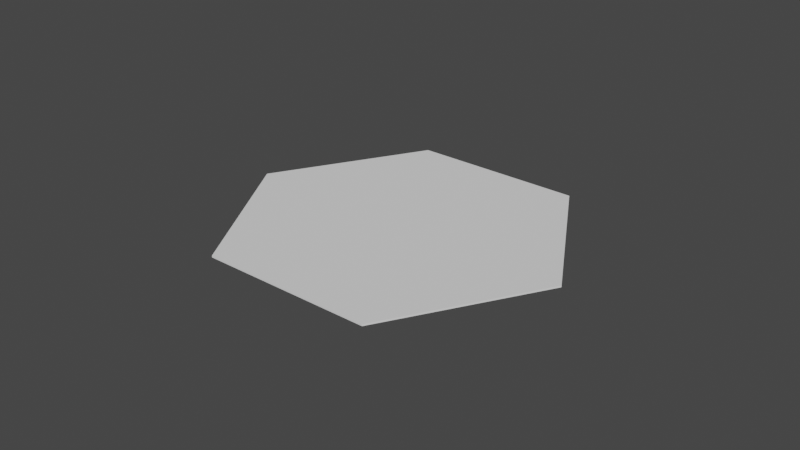 # Source: hex.blend  (saved by Blender 3.3.6; exported with 4.5.12 LTS)
import bpy
from mathutils import Matrix  # noqa: F401  (used for matrix-valued properties, if any)

bpy.ops.wm.read_factory_settings(use_empty=True)
scene = bpy.context.scene
scene.name = 'Scene'

# ---- collections
col_collection = bpy.data.collections.new('Collection'); scene.collection.children.link(col_collection)

# ---- world
world_world = bpy.data.worlds.new('World'); scene.world = world_world
world_world.use_nodes = True; world_world.node_tree.nodes.clear()
_N = world_world.node_tree.nodes; _L = world_world.node_tree.links
n0 = _N.new('ShaderNodeOutputWorld'); n0.name = 'World Output'; n0.location = (300, 300)
n1 = _N.new('ShaderNodeBackground'); n1.name = 'Background'; n1.location = (10, 300)
n1.inputs[0].default_value = (0.05088, 0.05088, 0.05088, 1.0)
_L.new(n1.outputs[0], n0.inputs[0])
n0.is_active_output = True
world_world.color = (0.05088, 0.05088, 0.05088)
world_world.use_sun_shadow = False
world_world.sun_shadow_jitter_overblur = 0.0

# ---- meshes
me_cylinder = bpy.data.meshes.new('Cylinder')
me_cylinder.from_pydata([(0.0, 1.0, -0.005), (0.0, 1.0, 0.005), (0.866, 0.5, -0.005), (0.866, 0.5, 0.005), (0.866, -0.5, -0.005), (0.866, -0.5, 0.005), (0.0, -1.0, -0.005), (0.0, -1.0, 0.005), (-0.866, -0.5, -0.005), (-0.866, -0.5, 0.005), (-0.866, 0.5, -0.005), (-0.866, 0.5, 0.005)], [], [(0, 1, 3, 2), (2, 3, 5, 4), (4, 5, 7, 6), (6, 7, 9, 8), (3, 1, 11, 9, 7, 5), (8, 9, 11, 10), (10, 11, 1, 0), (0, 2, 4, 6, 8, 10)])
_uv = me_cylinder.uv_layers.new(name='UVMap')
_uv.uv.foreach_set('vector', [1.0, 0.5, 1.0, 1.0, 0.8333, 1.0, 0.8333, 0.5, 0.8333, 0.5, 0.8333, 1.0, 0.6667, 1.0, 0.6667, 0.5, 0.6667, 0.5, 0.6667, 1.0, 0.5, 1.0, 0.5, 0.5, 0.5, 0.5, 0.5, 1.0, 0.3333, 1.0, 0.3333, 0.5, 0.4578, 0.37, 0.25, 0.49, 0.04215, 0.37, 0.04215, 0.13, 0.25, 0.01, 0.4578, 0.13, 0.3333, 0.5, 0.3333, 1.0, 0.1667, 1.0, 0.1667, 0.5, 0.1667, 0.5, 0.1667, 1.0, -8.941e-08, 1.0, -8.941e-08, 0.5, 0.75, 0.49, 0.9578, 0.37, 0.9578, 0.13, 0.75, 0.01, 0.5422, 0.13, 0.5422, 0.37])
me_cylinder.update()

# ---- objects
ob_cylinder = bpy.data.objects.new('Cylinder', me_cylinder)

# ---- transforms, parenting, visibility, modifiers, constraints
ob_cylinder.location = (0.0, 0.0, 0.0)
ob_cylinder.rotation_euler = (0.0, 0.0, 0.5236)

# ---- collection membership
col_collection.objects.link(ob_cylinder)

# ---- scene / render settings (as saved in the file)
scene.frame_start = 1; scene.frame_end = 250; scene.frame_set(1)
scene.render.engine = 'BLENDER_EEVEE_NEXT'
scene.cycles.sampling_pattern = 'TABULATED_SOBOL'
scene.cycles.use_light_tree = False
scene.view_settings.view_transform = 'Filmic'
bpy.context.view_layer.update()

# ---- added for rendering (the .blend has no active camera and no usable light): camera, sun
cam_auto = bpy.data.cameras.new('AutoCamera')
cam_auto.lens = 50.0
cam_auto.sensor_width = 36.0
cam_auto.clip_end = 1000.0
ob_auto_camera = bpy.data.objects.new('AutoCamera', cam_auto)
scene.collection.objects.link(ob_auto_camera)
ob_auto_camera.location = (3.33596, -4.00315, 2.66877)
ob_auto_camera.rotation_euler = (1.09748, -7.21219e-08, 0.694738)
scene.camera = ob_auto_camera
light_auto_sun = bpy.data.lights.new('AutoSun', 'SUN')
light_auto_sun.energy = 3.0
light_auto_sun.angle = 0.0523599
ob_auto_sun = bpy.data.objects.new('AutoSun', light_auto_sun)
scene.collection.objects.link(ob_auto_sun)
ob_auto_sun.rotation_euler = (0.872665, 0.174533, 0.523599)
bpy.context.view_layer.update()
